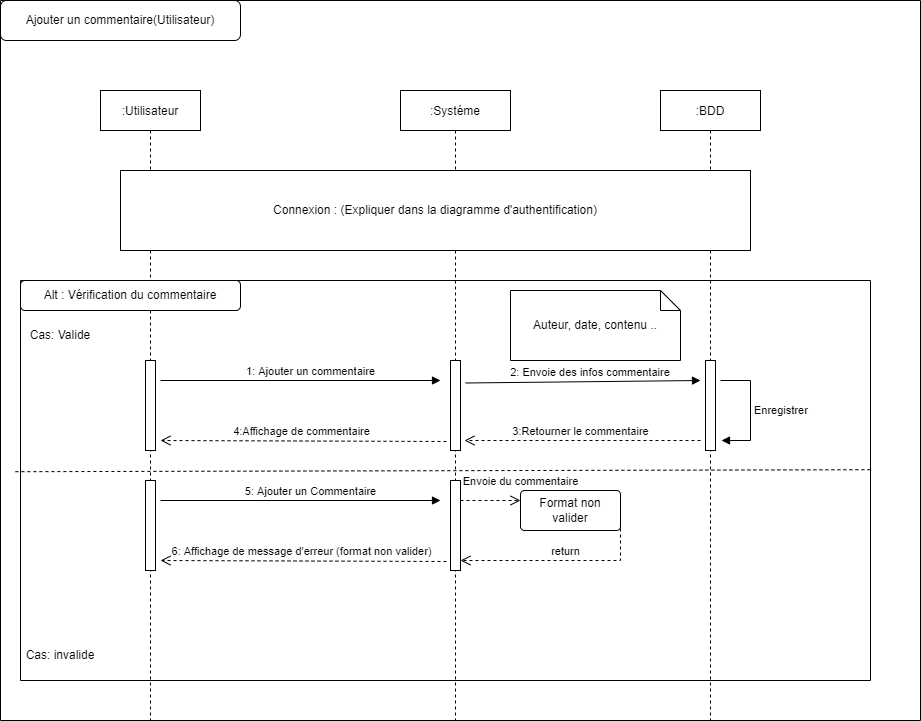

The diagram above was exported from draw.io. Its source (the exported page's mxGraphModel, read from the mxfile embedded in the PNG):
<mxGraphModel dx="1718" dy="1653" grid="1" gridSize="10" guides="1" tooltips="1" connect="1" arrows="1" fold="1" page="1" pageScale="1" pageWidth="850" pageHeight="1100" math="0" shadow="0">
  <root>
    <mxCell id="0" />
    <mxCell id="1" parent="0" />
    <mxCell id="3nuBFxr9cyL0pnOWT2aG-1" value=":Utilisateur" style="shape=umlLifeline;perimeter=lifelinePerimeter;container=1;collapsible=0;recursiveResize=0;rounded=0;shadow=0;strokeWidth=1;" parent="1" vertex="1">
      <mxGeometry x="20" y="50" width="100" height="630" as="geometry" />
    </mxCell>
    <mxCell id="IY64AKm8uEVP8tR7BLwD-67" value="" style="html=1;points=[];perimeter=orthogonalPerimeter;" parent="3nuBFxr9cyL0pnOWT2aG-1" vertex="1">
      <mxGeometry x="45" y="270" width="10" height="90" as="geometry" />
    </mxCell>
    <mxCell id="IY64AKm8uEVP8tR7BLwD-86" value="" style="html=1;points=[];perimeter=orthogonalPerimeter;" parent="3nuBFxr9cyL0pnOWT2aG-1" vertex="1">
      <mxGeometry x="45" y="390" width="10" height="90" as="geometry" />
    </mxCell>
    <mxCell id="3nuBFxr9cyL0pnOWT2aG-5" value=":Systéme" style="shape=umlLifeline;perimeter=lifelinePerimeter;container=1;collapsible=0;recursiveResize=0;rounded=0;shadow=0;strokeWidth=1;" parent="1" vertex="1">
      <mxGeometry x="320" y="50" width="110" height="630" as="geometry" />
    </mxCell>
    <mxCell id="IY64AKm8uEVP8tR7BLwD-1" value=":BDD" style="shape=umlLifeline;perimeter=lifelinePerimeter;container=1;collapsible=0;recursiveResize=0;rounded=0;shadow=0;strokeWidth=1;" parent="1" vertex="1">
      <mxGeometry x="580" y="50" width="100" height="630" as="geometry" />
    </mxCell>
    <mxCell id="IY64AKm8uEVP8tR7BLwD-69" value="" style="html=1;points=[];perimeter=orthogonalPerimeter;" parent="IY64AKm8uEVP8tR7BLwD-1" vertex="1">
      <mxGeometry x="45" y="270" width="10" height="90" as="geometry" />
    </mxCell>
    <mxCell id="IY64AKm8uEVP8tR7BLwD-71" value="" style="swimlane;startSize=0;" parent="1" vertex="1">
      <mxGeometry x="-80" y="-40" width="920" height="720" as="geometry" />
    </mxCell>
    <mxCell id="IY64AKm8uEVP8tR7BLwD-72" value="Ajouter un commentaire(Utilisateur)" style="rounded=1;whiteSpace=wrap;html=1;" parent="IY64AKm8uEVP8tR7BLwD-71" vertex="1">
      <mxGeometry width="240" height="40" as="geometry" />
    </mxCell>
    <mxCell id="IY64AKm8uEVP8tR7BLwD-75" value="Connexion : (Expliquer dans la diagramme d'authentification)" style="rounded=0;whiteSpace=wrap;html=1;" parent="IY64AKm8uEVP8tR7BLwD-71" vertex="1">
      <mxGeometry x="120" y="170" width="630" height="80" as="geometry" />
    </mxCell>
    <mxCell id="IY64AKm8uEVP8tR7BLwD-70" value="" style="html=1;points=[];perimeter=orthogonalPerimeter;" parent="IY64AKm8uEVP8tR7BLwD-71" vertex="1">
      <mxGeometry x="450" y="360" width="10" height="90" as="geometry" />
    </mxCell>
    <mxCell id="IY64AKm8uEVP8tR7BLwD-77" value="1: Ajouter un commentaire" style="html=1;verticalAlign=bottom;endArrow=block;rounded=0;" parent="IY64AKm8uEVP8tR7BLwD-71" edge="1">
      <mxGeometry x="0.0714" width="80" relative="1" as="geometry">
        <mxPoint x="160" y="380" as="sourcePoint" />
        <mxPoint x="440" y="380" as="targetPoint" />
        <mxPoint as="offset" />
      </mxGeometry>
    </mxCell>
    <mxCell id="IY64AKm8uEVP8tR7BLwD-78" value="2: Envoie des infos commentaire&amp;nbsp;" style="html=1;verticalAlign=bottom;endArrow=block;rounded=0;exitX=1.5;exitY=0.25;exitDx=0;exitDy=0;exitPerimeter=0;" parent="IY64AKm8uEVP8tR7BLwD-71" source="IY64AKm8uEVP8tR7BLwD-70" edge="1">
      <mxGeometry x="0.0714" width="80" relative="1" as="geometry">
        <mxPoint x="420" y="380" as="sourcePoint" />
        <mxPoint x="700" y="380" as="targetPoint" />
        <mxPoint as="offset" />
      </mxGeometry>
    </mxCell>
    <mxCell id="IY64AKm8uEVP8tR7BLwD-80" value="3:Retourner le commentaire" style="html=1;verticalAlign=bottom;endArrow=open;dashed=1;endSize=8;rounded=0;entryX=1.4;entryY=0.889;entryDx=0;entryDy=0;entryPerimeter=0;" parent="IY64AKm8uEVP8tR7BLwD-71" target="IY64AKm8uEVP8tR7BLwD-70" edge="1">
      <mxGeometry x="0.0169" relative="1" as="geometry">
        <mxPoint x="700" y="440" as="sourcePoint" />
        <mxPoint x="620" y="440" as="targetPoint" />
        <mxPoint as="offset" />
      </mxGeometry>
    </mxCell>
    <mxCell id="IY64AKm8uEVP8tR7BLwD-84" value="" style="html=1;points=[];perimeter=orthogonalPerimeter;" parent="IY64AKm8uEVP8tR7BLwD-71" vertex="1">
      <mxGeometry x="450" y="480" width="10" height="90" as="geometry" />
    </mxCell>
    <mxCell id="IY64AKm8uEVP8tR7BLwD-87" value="5: Ajouter un Commentaire" style="html=1;verticalAlign=bottom;endArrow=block;rounded=0;" parent="IY64AKm8uEVP8tR7BLwD-71" edge="1">
      <mxGeometry x="0.0714" width="80" relative="1" as="geometry">
        <mxPoint x="160" y="500" as="sourcePoint" />
        <mxPoint x="440" y="500" as="targetPoint" />
        <mxPoint as="offset" />
      </mxGeometry>
    </mxCell>
    <mxCell id="IY64AKm8uEVP8tR7BLwD-92" value="6: Affichage de message d'erreur (format non valider)" style="html=1;verticalAlign=bottom;endArrow=open;dashed=1;endSize=8;rounded=0;exitX=-0.4;exitY=0.9;exitDx=0;exitDy=0;exitPerimeter=0;" parent="IY64AKm8uEVP8tR7BLwD-71" edge="1">
      <mxGeometry x="0.0169" relative="1" as="geometry">
        <mxPoint x="446" y="561" as="sourcePoint" />
        <mxPoint x="160" y="560" as="targetPoint" />
        <mxPoint as="offset" />
      </mxGeometry>
    </mxCell>
    <mxCell id="IY64AKm8uEVP8tR7BLwD-83" value="4:Affichage de commentaire" style="html=1;verticalAlign=bottom;endArrow=open;dashed=1;endSize=8;rounded=0;exitX=-0.4;exitY=0.9;exitDx=0;exitDy=0;exitPerimeter=0;" parent="1" source="IY64AKm8uEVP8tR7BLwD-70" edge="1">
      <mxGeometry x="0.0169" relative="1" as="geometry">
        <mxPoint x="346" y="400" as="sourcePoint" />
        <mxPoint x="80" y="400" as="targetPoint" />
        <mxPoint as="offset" />
      </mxGeometry>
    </mxCell>
    <mxCell id="IY64AKm8uEVP8tR7BLwD-93" value="" style="swimlane;startSize=0;" parent="1" vertex="1">
      <mxGeometry x="-60" y="240" width="850" height="400" as="geometry" />
    </mxCell>
    <mxCell id="IY64AKm8uEVP8tR7BLwD-95" value="Alt : Vérification du commentaire" style="rounded=1;whiteSpace=wrap;html=1;" parent="IY64AKm8uEVP8tR7BLwD-93" vertex="1">
      <mxGeometry width="220" height="30" as="geometry" />
    </mxCell>
    <mxCell id="IY64AKm8uEVP8tR7BLwD-96" value="Cas: Valide" style="text;html=1;strokeColor=none;fillColor=none;align=center;verticalAlign=middle;whiteSpace=wrap;rounded=0;" parent="IY64AKm8uEVP8tR7BLwD-93" vertex="1">
      <mxGeometry y="40" width="80" height="30" as="geometry" />
    </mxCell>
    <mxCell id="IY64AKm8uEVP8tR7BLwD-98" value="Enregistrer" style="edgeStyle=orthogonalEdgeStyle;html=1;align=left;spacingLeft=2;endArrow=block;rounded=0;entryX=1.1;entryY=0.889;entryDx=0;entryDy=0;entryPerimeter=0;" parent="IY64AKm8uEVP8tR7BLwD-93" edge="1">
      <mxGeometry relative="1" as="geometry">
        <mxPoint x="700" y="100" as="sourcePoint" />
        <Array as="points">
          <mxPoint x="730" y="100" />
          <mxPoint x="730" y="160" />
        </Array>
        <mxPoint x="701" y="160.01000000000022" as="targetPoint" />
      </mxGeometry>
    </mxCell>
    <mxCell id="IY64AKm8uEVP8tR7BLwD-99" value="Cas: invalide" style="text;html=1;strokeColor=none;fillColor=none;align=center;verticalAlign=middle;whiteSpace=wrap;rounded=0;" parent="IY64AKm8uEVP8tR7BLwD-93" vertex="1">
      <mxGeometry y="360" width="80" height="30" as="geometry" />
    </mxCell>
    <mxCell id="IY64AKm8uEVP8tR7BLwD-107" value="Envoie du commentaire" style="html=1;verticalAlign=bottom;endArrow=open;dashed=1;endSize=8;exitX=1;exitY=0.95;rounded=0;" parent="IY64AKm8uEVP8tR7BLwD-93" edge="1">
      <mxGeometry x="1" y="10" relative="1" as="geometry">
        <mxPoint x="500" y="220" as="targetPoint" />
        <mxPoint x="440" y="220" as="sourcePoint" />
        <mxPoint as="offset" />
      </mxGeometry>
    </mxCell>
    <mxCell id="IY64AKm8uEVP8tR7BLwD-108" value="Format non valider" style="rounded=1;arcSize=10;whiteSpace=wrap;html=1;align=center;" parent="IY64AKm8uEVP8tR7BLwD-93" vertex="1">
      <mxGeometry x="500" y="210" width="100" height="40" as="geometry" />
    </mxCell>
    <mxCell id="IY64AKm8uEVP8tR7BLwD-110" value="Auteur, date, contenu .." style="shape=note;size=20;whiteSpace=wrap;html=1;" parent="IY64AKm8uEVP8tR7BLwD-93" vertex="1">
      <mxGeometry x="490" y="10" width="170" height="70" as="geometry" />
    </mxCell>
    <mxCell id="IY64AKm8uEVP8tR7BLwD-94" value="" style="endArrow=none;dashed=1;html=1;rounded=0;exitX=-0.006;exitY=0.478;exitDx=0;exitDy=0;exitPerimeter=0;entryX=1.002;entryY=0.473;entryDx=0;entryDy=0;entryPerimeter=0;" parent="1" source="IY64AKm8uEVP8tR7BLwD-93" target="IY64AKm8uEVP8tR7BLwD-93" edge="1">
      <mxGeometry width="50" height="50" relative="1" as="geometry">
        <mxPoint x="360" y="510" as="sourcePoint" />
        <mxPoint x="410" y="460" as="targetPoint" />
      </mxGeometry>
    </mxCell>
    <mxCell id="IY64AKm8uEVP8tR7BLwD-109" value="return" style="html=1;verticalAlign=bottom;endArrow=open;dashed=1;endSize=8;rounded=0;exitX=1;exitY=0.5;exitDx=0;exitDy=0;" parent="1" source="IY64AKm8uEVP8tR7BLwD-108" target="IY64AKm8uEVP8tR7BLwD-84" edge="1">
      <mxGeometry relative="1" as="geometry">
        <mxPoint x="420" y="590" as="sourcePoint" />
        <mxPoint x="340" y="590" as="targetPoint" />
        <Array as="points">
          <mxPoint x="540" y="520" />
        </Array>
      </mxGeometry>
    </mxCell>
  </root>
</mxGraphModel>